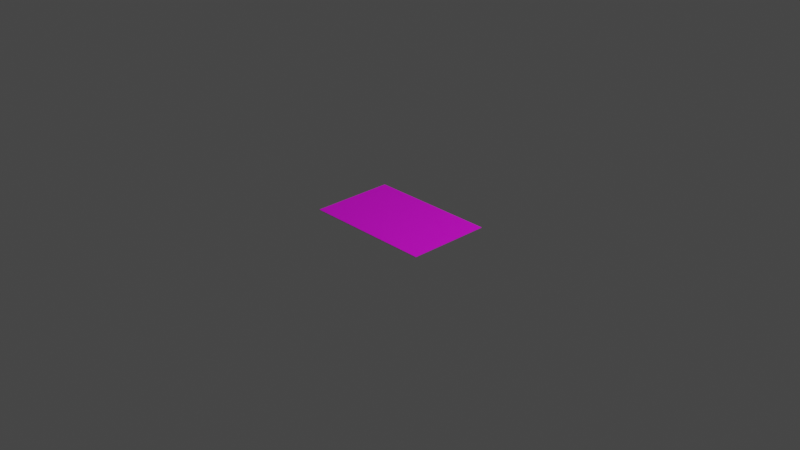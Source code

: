 # Source: Alfombra.blend  (saved by Blender 2.93.20; exported with 4.5.12 LTS)
import bpy
from mathutils import Matrix  # noqa: F401  (used for matrix-valued properties, if any)

bpy.ops.wm.read_factory_settings(use_empty=True)
scene = bpy.context.scene
scene.name = 'Scene'

# ---- collections
col_collection = bpy.data.collections.new('Collection'); scene.collection.children.link(col_collection)

# ---- images (referenced by path relative to the original .blend; pixels are not part of the script)
import os
ASSET_DIR = os.environ.get("B2B_ASSET_DIR", "")  # directory of the original .blend (textures are referenced by path, not embedded)
HERE = os.path.dirname(os.path.abspath(__file__))  # packed textures are extracted next to this script under _unpacked/

def load_image(name, relpath, width, height, colorspace="sRGB"):
    """Load a texture the original file referenced (path relative to the .blend, or extracted next to this script)."""
    p = next((c for c in (os.path.join(HERE, relpath), os.path.join(ASSET_DIR, relpath)) if relpath and os.path.exists(c)), "")
    if p:
        img = bpy.data.images.load(p, check_existing=True)
        img.name = name
    else:  # same state as the original file: an image datablock whose file is absent (Cycles renders it pink)
        img = bpy.data.images.new(name, width, height)
        img.source = "FILE"
        img.filepath = "//" + (relpath or name)
    img.colorspace_settings.name = colorspace
    return img
img_alfombra_png = load_image('Alfombra.png', 'Alfombra.png', 1024, 1024, 'sRGB')

# ---- materials (node trees are filled in below, after node groups)
mat_material_001 = bpy.data.materials.new('Material.001')
mat_material_001.use_transparent_shadow = False

# ---- material node trees
mat_material_001.use_nodes = True; mat_material_001.node_tree.nodes.clear()
_N = mat_material_001.node_tree.nodes; _L = mat_material_001.node_tree.links
n0 = _N.new('ShaderNodeBsdfPrincipled'); n0.name = 'Principled BSDF'; n0.location = (10, 300)
n0.distribution = 'GGX'
n0.subsurface_method = 'BURLEY'
n0.inputs[3].default_value = 1.45
n0.inputs[27].default_value = (0.0, 0.0, 0.0, 1.0)
n0.inputs[28].default_value = 1.0
n1 = _N.new('ShaderNodeOutputMaterial'); n1.name = 'Material Output'; n1.location = (300, 300)
n2 = _N.new('ShaderNodeTexImage'); n2.name = 'Image Texture'; n2.location = (-280, 280)
n2.image = img_alfombra_png
n2.interpolation = 'Closest'
_L.new(n0.outputs[0], n1.inputs[0])
_L.new(n2.outputs[0], n0.inputs[0])
n1.is_active_output = True

# ---- world
world_world = bpy.data.worlds.new('World'); scene.world = world_world
world_world.use_nodes = True; world_world.node_tree.nodes.clear()
_N = world_world.node_tree.nodes; _L = world_world.node_tree.links
n0 = _N.new('ShaderNodeOutputWorld'); n0.name = 'World Output'; n0.location = (300, 300)
n1 = _N.new('ShaderNodeBackground'); n1.name = 'Background'; n1.location = (10, 300)
n1.inputs[0].default_value = (0.05088, 0.05088, 0.05088, 1.0)
_L.new(n1.outputs[0], n0.inputs[0])
n0.is_active_output = True
world_world.color = (0.05088, 0.05088, 0.05088)
world_world.use_sun_shadow = False
world_world.sun_shadow_jitter_overblur = 0.0

# ---- cameras
cam_camera = bpy.data.cameras.new('Camera')
cam_camera.clip_end = 100.0
cam_camera.ortho_scale = 7.314

# ---- lights
light_light = bpy.data.lights.new('Light', 'POINT')
light_light.transmission_factor = 0.0
light_light.energy = 1000.0
light_light.shadow_soft_size = 0.1
light_light.shadow_maximum_resolution = 0.006
light_light.use_absolute_resolution = True

# ---- meshes
me_plane = bpy.data.meshes.new('Plane')
me_plane.from_pydata([(-1.0, -1.0, 0.0), (1.0, -1.0, 0.0), (-1.0, 1.0, 0.0), (1.0, 1.0, 0.0), (-1.0, 1.0, 0.01969), (-1.0, -1.0, 0.01969), (1.0, -1.0, 0.01969), (1.0, 1.0, 0.01969)], [], [(0, 2, 3, 1), (5, 6, 7, 4), (3, 2, 4, 7), (0, 1, 6, 5), (1, 3, 7, 6), (2, 0, 5, 4)])
_uv = me_plane.uv_layers.new(name='UVMap')
_uv.uv.foreach_set('vector', [0.1418, 0.2815, 0.1418, 0.7186, 0.8505, 0.7186, 0.8505, 0.2815, 0.1414, 0.2816, 0.8496, 0.2816, 0.8496, 0.7182, 0.1414, 0.7182, 0.1407, 0.7129, 0.8514, 0.7129, 0.8514, 0.7186, 0.1407, 0.7186, 0.1407, 0.2814, 0.8515, 0.2814, 0.8515, 0.2886, 0.1407, 0.2886, 0.8438, 0.7187, 0.8438, 0.2815, 0.8514, 0.2815, 0.8514, 0.7187, 0.1408, 0.7188, 0.1408, 0.2814, 0.1481, 0.2814, 0.1481, 0.7188])
me_plane.materials.append(mat_material_001)
me_plane.use_remesh_fix_poles = True
me_plane.use_remesh_preserve_attributes = False
me_plane.update()

# ---- objects
ob_light = bpy.data.objects.new('Light', light_light)
ob_camera = bpy.data.objects.new('Camera', cam_camera)
ob_plane = bpy.data.objects.new('Plane', me_plane)

# ---- transforms, parenting, visibility, modifiers, constraints
ob_light.location = (4.076, 1.005, 5.904)
ob_light.rotation_euler = (0.6503, 0.05522, 1.866)
ob_light.lock_rotations_4d = False
ob_light.empty_display_type = 'ARROWS'
ob_light.color = (0.0, 0.0, 0.0, 0.0)
ob_light.lineart.crease_threshold = 0.0
ob_camera.location = (7.359, -6.926, 4.958)
ob_camera.rotation_euler = (1.109, 0.0, 0.8149)
ob_camera.lock_rotations_4d = False
ob_camera.empty_display_type = 'ARROWS'
ob_camera.color = (0.0, 0.0, 0.0, 0.0)
ob_camera.display_type = 'WIRE'
ob_camera.lineart.crease_threshold = 0.0
ob_plane.location = (0.0, 0.0, 0.0)
ob_plane.scale = (0.7124, 0.4559, 0.2485)

# ---- collection membership
col_collection.objects.link(ob_light)
col_collection.objects.link(ob_camera)
col_collection.objects.link(ob_plane)

# ---- scene / render settings (as saved in the file)
scene.camera = ob_camera
scene.frame_start = 1; scene.frame_end = 250; scene.frame_set(1)
scene.render.engine = 'BLENDER_EEVEE_NEXT'
scene.cycles.use_denoising = False
scene.cycles.samples = 128
scene.cycles.sampling_pattern = 'TABULATED_SOBOL'
scene.cycles.use_adaptive_sampling = False
scene.cycles.use_light_tree = False
scene.view_settings.view_transform = 'Filmic'
bpy.context.view_layer.update()
